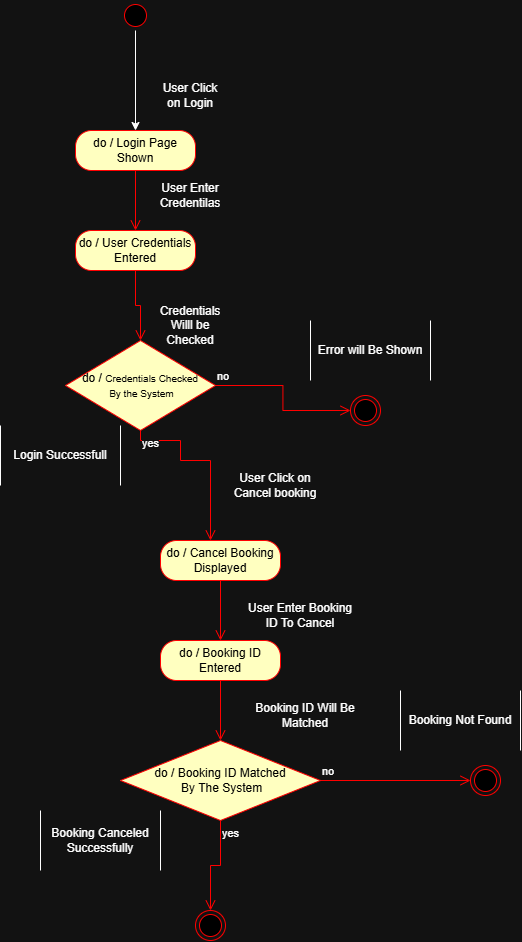

The diagram above was exported from draw.io. Its source (the exported page's mxGraphModel, read from the mxfile embedded in the PNG):
<mxGraphModel dx="1106" dy="1903" grid="1" gridSize="10" guides="1" tooltips="1" connect="1" arrows="1" fold="1" page="1" pageScale="1" pageWidth="850" pageHeight="1100" math="0" shadow="0">
  <root>
    <mxCell id="0" />
    <mxCell id="1" parent="0" />
    <mxCell id="jn3a3us38jo81IRcZLi2-15" parent="1" style="shape=partialRectangle;whiteSpace=wrap;html=1;bottom=0;top=0;fillColor=none;" value="Login Successfull" vertex="1">
      <mxGeometry height="60" width="120" x="550" y="355" as="geometry" />
    </mxCell>
    <mxCell id="EsVyb2IvwIZzkOI95nha-4" edge="1" parent="1" source="NHyzC8xWFY7fpKv7wzze-10" style="edgeStyle=orthogonalEdgeStyle;rounded=0;orthogonalLoop=1;jettySize=auto;html=1;" target="EsVyb2IvwIZzkOI95nha-2" value="">
      <mxGeometry relative="1" as="geometry" />
    </mxCell>
    <mxCell id="NHyzC8xWFY7fpKv7wzze-10" parent="1" style="ellipse;html=1;shape=startState;fillColor=#000000;strokeColor=#ff0000;" value="" vertex="1">
      <mxGeometry height="30" width="30" x="670" y="-70" as="geometry" />
    </mxCell>
    <mxCell id="NHyzC8xWFY7fpKv7wzze-12" parent="1" style="rounded=1;whiteSpace=wrap;html=1;arcSize=40;fontColor=#000000;fillColor=#ffffc0;strokeColor=#ff0000;" value="do / User Credentials Entered" vertex="1">
      <mxGeometry height="40" width="120" x="625" y="160" as="geometry" />
    </mxCell>
    <mxCell id="NHyzC8xWFY7fpKv7wzze-13" edge="1" parent="1" source="NHyzC8xWFY7fpKv7wzze-12" style="edgeStyle=orthogonalEdgeStyle;html=1;verticalAlign=bottom;endArrow=open;endSize=8;strokeColor=#ff0000;rounded=0;entryX=0.5;entryY=0;entryDx=0;entryDy=0;" value="">
      <mxGeometry relative="1" as="geometry">
        <mxPoint x="690" y="270" as="targetPoint" />
      </mxGeometry>
    </mxCell>
    <mxCell id="NHyzC8xWFY7fpKv7wzze-15" parent="1" style="text;html=1;whiteSpace=wrap;strokeColor=none;fillColor=none;align=center;verticalAlign=middle;rounded=0;" value="Credentials Willl be Checked" vertex="1">
      <mxGeometry height="30" width="60" x="710" y="240" as="geometry" />
    </mxCell>
    <mxCell id="NHyzC8xWFY7fpKv7wzze-16" parent="1" style="text;html=1;whiteSpace=wrap;strokeColor=none;fillColor=none;align=center;verticalAlign=middle;rounded=0;" value="User Enter Credentilas" vertex="1">
      <mxGeometry height="30" width="60" x="710" y="110" as="geometry" />
    </mxCell>
    <mxCell id="NHyzC8xWFY7fpKv7wzze-17" parent="1" style="rhombus;whiteSpace=wrap;html=1;fontColor=#000000;fillColor=#ffffc0;strokeColor=#ff0000;" value="do /&amp;nbsp;&lt;font size=&quot;1&quot;&gt;Credentials Checked&lt;/font&gt;&lt;div&gt;&lt;font size=&quot;1&quot;&gt;&amp;nbsp;By the System&lt;/font&gt;&lt;/div&gt;" vertex="1">
      <mxGeometry height="90" width="150" x="615" y="270" as="geometry" />
    </mxCell>
    <mxCell id="NHyzC8xWFY7fpKv7wzze-18" edge="1" parent="1" source="NHyzC8xWFY7fpKv7wzze-17" style="edgeStyle=orthogonalEdgeStyle;html=1;align=left;verticalAlign=bottom;endArrow=open;endSize=8;strokeColor=#ff0000;rounded=0;" value="no">
      <mxGeometry relative="1" x="-1" as="geometry">
        <mxPoint x="900" y="340" as="targetPoint" />
      </mxGeometry>
    </mxCell>
    <mxCell id="NHyzC8xWFY7fpKv7wzze-19" edge="1" parent="1" source="NHyzC8xWFY7fpKv7wzze-17" style="edgeStyle=orthogonalEdgeStyle;html=1;align=left;verticalAlign=top;endArrow=open;endSize=8;strokeColor=#ff0000;rounded=0;entryX=0.5;entryY=0;entryDx=0;entryDy=0;" value="yes">
      <mxGeometry relative="1" x="-1" as="geometry">
        <Array as="points">
          <mxPoint x="690" y="370" />
          <mxPoint x="730" y="370" />
          <mxPoint x="730" y="390" />
          <mxPoint x="760" y="390" />
        </Array>
        <mxPoint x="760" y="470" as="targetPoint" />
      </mxGeometry>
    </mxCell>
    <mxCell id="NHyzC8xWFY7fpKv7wzze-30" parent="1" style="ellipse;html=1;shape=endState;fillColor=#000000;strokeColor=#ff0000;" value="" vertex="1">
      <mxGeometry height="30" width="30" x="900" y="325" as="geometry" />
    </mxCell>
    <mxCell id="NHyzC8xWFY7fpKv7wzze-32" parent="1" style="shape=partialRectangle;whiteSpace=wrap;html=1;bottom=0;top=0;fillColor=none;" value="Error will Be Shown" vertex="1">
      <mxGeometry height="60" width="120" x="860" y="250" as="geometry" />
    </mxCell>
    <mxCell id="X56U86BSxDdVGyakziZO-10" parent="1" style="text;html=1;whiteSpace=wrap;strokeColor=none;fillColor=none;align=center;verticalAlign=middle;rounded=0;" value="User Click on Cancel booking" vertex="1">
      <mxGeometry height="30" width="110" x="770" y="400" as="geometry" />
    </mxCell>
    <mxCell id="X56U86BSxDdVGyakziZO-11" parent="1" style="rounded=1;whiteSpace=wrap;html=1;arcSize=40;fontColor=#000000;fillColor=#ffffc0;strokeColor=#ff0000;" value="do / Cancel Booking Displayed" vertex="1">
      <mxGeometry height="40" width="120" x="710" y="470" as="geometry" />
    </mxCell>
    <mxCell id="X56U86BSxDdVGyakziZO-12" edge="1" parent="1" source="X56U86BSxDdVGyakziZO-11" style="edgeStyle=orthogonalEdgeStyle;html=1;verticalAlign=bottom;endArrow=open;endSize=8;strokeColor=#ff0000;rounded=0;" value="">
      <mxGeometry relative="1" as="geometry">
        <mxPoint x="770" y="570" as="targetPoint" />
      </mxGeometry>
    </mxCell>
    <mxCell id="X56U86BSxDdVGyakziZO-13" parent="1" style="text;html=1;whiteSpace=wrap;strokeColor=none;fillColor=none;align=center;verticalAlign=middle;rounded=0;" value="User Enter Booking ID To Cancel" vertex="1">
      <mxGeometry height="30" width="120" x="790" y="530" as="geometry" />
    </mxCell>
    <mxCell id="X56U86BSxDdVGyakziZO-14" parent="1" style="rounded=1;whiteSpace=wrap;html=1;arcSize=40;fontColor=#000000;fillColor=#ffffc0;strokeColor=#ff0000;" value="do / Booking ID Entered" vertex="1">
      <mxGeometry height="40" width="120" x="710" y="570" as="geometry" />
    </mxCell>
    <mxCell id="X56U86BSxDdVGyakziZO-15" edge="1" parent="1" source="X56U86BSxDdVGyakziZO-14" style="edgeStyle=orthogonalEdgeStyle;html=1;verticalAlign=bottom;endArrow=open;endSize=8;strokeColor=#ff0000;rounded=0;" value="">
      <mxGeometry relative="1" as="geometry">
        <mxPoint x="770" y="670" as="targetPoint" />
      </mxGeometry>
    </mxCell>
    <mxCell id="X56U86BSxDdVGyakziZO-16" parent="1" style="text;html=1;whiteSpace=wrap;strokeColor=none;fillColor=none;align=center;verticalAlign=middle;rounded=0;" value="Booking ID Will Be Matched" vertex="1">
      <mxGeometry height="30" width="130" x="790" y="630" as="geometry" />
    </mxCell>
    <mxCell id="X56U86BSxDdVGyakziZO-17" parent="1" style="rhombus;whiteSpace=wrap;html=1;fontColor=#000000;fillColor=#ffffc0;strokeColor=#ff0000;" value="do / Booking ID Matched&lt;div&gt;&amp;nbsp;By The System&lt;/div&gt;" vertex="1">
      <mxGeometry height="80" width="200" x="670" y="670" as="geometry" />
    </mxCell>
    <mxCell id="X56U86BSxDdVGyakziZO-18" edge="1" parent="1" source="X56U86BSxDdVGyakziZO-17" style="edgeStyle=orthogonalEdgeStyle;html=1;align=left;verticalAlign=bottom;endArrow=open;endSize=8;strokeColor=#ff0000;rounded=0;entryX=0;entryY=0.5;entryDx=0;entryDy=0;" target="X56U86BSxDdVGyakziZO-20" value="no">
      <mxGeometry relative="1" x="-1" as="geometry">
        <mxPoint x="900" y="710" as="targetPoint" />
      </mxGeometry>
    </mxCell>
    <mxCell id="X56U86BSxDdVGyakziZO-19" edge="1" parent="1" source="X56U86BSxDdVGyakziZO-17" style="edgeStyle=orthogonalEdgeStyle;html=1;align=left;verticalAlign=top;endArrow=open;endSize=8;strokeColor=#ff0000;rounded=0;entryX=0.5;entryY=0;entryDx=0;entryDy=0;" target="X56U86BSxDdVGyakziZO-23" value="yes">
      <mxGeometry relative="1" x="-1" as="geometry">
        <mxPoint x="760" y="790" as="targetPoint" />
      </mxGeometry>
    </mxCell>
    <mxCell id="X56U86BSxDdVGyakziZO-20" parent="1" style="ellipse;html=1;shape=endState;fillColor=#000000;strokeColor=#ff0000;" value="" vertex="1">
      <mxGeometry height="30" width="30" x="1020" y="695" as="geometry" />
    </mxCell>
    <mxCell id="X56U86BSxDdVGyakziZO-21" parent="1" style="shape=partialRectangle;whiteSpace=wrap;html=1;bottom=0;top=0;fillColor=none;" value="Booking Not Found" vertex="1">
      <mxGeometry height="60" width="120" x="950" y="620" as="geometry" />
    </mxCell>
    <mxCell id="X56U86BSxDdVGyakziZO-22" parent="1" style="shape=partialRectangle;whiteSpace=wrap;html=1;bottom=0;top=0;fillColor=none;" value="Booking Canceled Successfully" vertex="1">
      <mxGeometry height="60" width="120" x="590" y="740" as="geometry" />
    </mxCell>
    <mxCell id="X56U86BSxDdVGyakziZO-23" parent="1" style="ellipse;html=1;shape=endState;fillColor=#000000;strokeColor=#ff0000;" value="" vertex="1">
      <mxGeometry height="30" width="30" x="745" y="840" as="geometry" />
    </mxCell>
    <mxCell id="EsVyb2IvwIZzkOI95nha-2" parent="1" style="rounded=1;whiteSpace=wrap;html=1;arcSize=40;fontColor=#000000;fillColor=#ffffc0;strokeColor=#ff0000;" value="do / Login Page Shown" vertex="1">
      <mxGeometry height="40" width="120" x="625" y="60" as="geometry" />
    </mxCell>
    <mxCell id="EsVyb2IvwIZzkOI95nha-3" edge="1" parent="1" source="EsVyb2IvwIZzkOI95nha-2" style="edgeStyle=orthogonalEdgeStyle;html=1;verticalAlign=bottom;endArrow=open;endSize=8;strokeColor=#ff0000;rounded=0;" value="">
      <mxGeometry relative="1" as="geometry">
        <mxPoint x="685" y="160" as="targetPoint" />
      </mxGeometry>
    </mxCell>
    <mxCell id="EsVyb2IvwIZzkOI95nha-6" parent="1" style="text;html=1;whiteSpace=wrap;strokeColor=none;fillColor=none;align=center;verticalAlign=middle;rounded=0;" value="User Click on Login" vertex="1">
      <mxGeometry height="30" width="60" x="710" y="10" as="geometry" />
    </mxCell>
  </root>
</mxGraphModel>